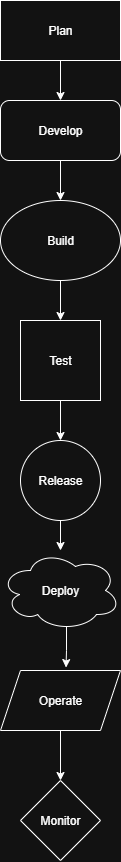

The diagram above was exported from draw.io. Its source (the exported page's mxGraphModel, read from the mxfile embedded in the PNG):
<mxGraphModel dx="1737" dy="927" grid="1" gridSize="10" guides="1" tooltips="1" connect="1" arrows="1" fold="1" page="1" pageScale="1" pageWidth="850" pageHeight="1100" math="0" shadow="0">
  <root>
    <mxCell id="0" />
    <mxCell id="1" parent="0" />
    <mxCell id="NU3213ctPpjiK-QH4qvJ-9" style="edgeStyle=orthogonalEdgeStyle;rounded=0;orthogonalLoop=1;jettySize=auto;html=1;exitX=0.5;exitY=1;exitDx=0;exitDy=0;" edge="1" parent="1" source="NU3213ctPpjiK-QH4qvJ-1" target="NU3213ctPpjiK-QH4qvJ-2">
      <mxGeometry relative="1" as="geometry" />
    </mxCell>
    <mxCell id="NU3213ctPpjiK-QH4qvJ-1" value="&lt;font&gt;Plan&lt;/font&gt;" style="rounded=0;whiteSpace=wrap;html=1;" vertex="1" parent="1">
      <mxGeometry x="330" y="40" width="120" height="60" as="geometry" />
    </mxCell>
    <mxCell id="NU3213ctPpjiK-QH4qvJ-10" style="edgeStyle=orthogonalEdgeStyle;rounded=0;orthogonalLoop=1;jettySize=auto;html=1;exitX=0.5;exitY=1;exitDx=0;exitDy=0;" edge="1" parent="1" source="NU3213ctPpjiK-QH4qvJ-2" target="NU3213ctPpjiK-QH4qvJ-3">
      <mxGeometry relative="1" as="geometry" />
    </mxCell>
    <mxCell id="NU3213ctPpjiK-QH4qvJ-2" value="&lt;font&gt;Develop&lt;/font&gt;" style="rounded=1;whiteSpace=wrap;html=1;" vertex="1" parent="1">
      <mxGeometry x="330" y="140" width="120" height="60" as="geometry" />
    </mxCell>
    <mxCell id="NU3213ctPpjiK-QH4qvJ-11" style="edgeStyle=orthogonalEdgeStyle;rounded=0;orthogonalLoop=1;jettySize=auto;html=1;exitX=0.5;exitY=1;exitDx=0;exitDy=0;entryX=0.5;entryY=0;entryDx=0;entryDy=0;" edge="1" parent="1" source="NU3213ctPpjiK-QH4qvJ-3" target="NU3213ctPpjiK-QH4qvJ-4">
      <mxGeometry relative="1" as="geometry" />
    </mxCell>
    <mxCell id="NU3213ctPpjiK-QH4qvJ-3" value="Build" style="ellipse;whiteSpace=wrap;html=1;" vertex="1" parent="1">
      <mxGeometry x="330" y="240" width="120" height="80" as="geometry" />
    </mxCell>
    <mxCell id="NU3213ctPpjiK-QH4qvJ-12" style="edgeStyle=orthogonalEdgeStyle;rounded=0;orthogonalLoop=1;jettySize=auto;html=1;exitX=0.5;exitY=1;exitDx=0;exitDy=0;entryX=0.5;entryY=0;entryDx=0;entryDy=0;" edge="1" parent="1" source="NU3213ctPpjiK-QH4qvJ-4" target="NU3213ctPpjiK-QH4qvJ-5">
      <mxGeometry relative="1" as="geometry" />
    </mxCell>
    <mxCell id="NU3213ctPpjiK-QH4qvJ-4" value="Test" style="whiteSpace=wrap;html=1;aspect=fixed;" vertex="1" parent="1">
      <mxGeometry x="350" y="360" width="80" height="80" as="geometry" />
    </mxCell>
    <mxCell id="NU3213ctPpjiK-QH4qvJ-13" style="edgeStyle=orthogonalEdgeStyle;rounded=0;orthogonalLoop=1;jettySize=auto;html=1;exitX=0.5;exitY=1;exitDx=0;exitDy=0;" edge="1" parent="1" source="NU3213ctPpjiK-QH4qvJ-5" target="NU3213ctPpjiK-QH4qvJ-6">
      <mxGeometry relative="1" as="geometry" />
    </mxCell>
    <mxCell id="NU3213ctPpjiK-QH4qvJ-5" value="Release" style="ellipse;whiteSpace=wrap;html=1;aspect=fixed;" vertex="1" parent="1">
      <mxGeometry x="350" y="480" width="80" height="80" as="geometry" />
    </mxCell>
    <mxCell id="NU3213ctPpjiK-QH4qvJ-6" value="Deploy" style="ellipse;shape=cloud;whiteSpace=wrap;html=1;" vertex="1" parent="1">
      <mxGeometry x="330" y="590" width="120" height="80" as="geometry" />
    </mxCell>
    <mxCell id="NU3213ctPpjiK-QH4qvJ-20" style="edgeStyle=orthogonalEdgeStyle;rounded=0;orthogonalLoop=1;jettySize=auto;html=1;" edge="1" parent="1" source="NU3213ctPpjiK-QH4qvJ-7" target="NU3213ctPpjiK-QH4qvJ-8">
      <mxGeometry relative="1" as="geometry" />
    </mxCell>
    <mxCell id="NU3213ctPpjiK-QH4qvJ-7" value="Operate" style="shape=parallelogram;perimeter=parallelogramPerimeter;whiteSpace=wrap;html=1;fixedSize=1;" vertex="1" parent="1">
      <mxGeometry x="330" y="710" width="120" height="60" as="geometry" />
    </mxCell>
    <mxCell id="NU3213ctPpjiK-QH4qvJ-8" value="Monitor" style="rhombus;whiteSpace=wrap;html=1;" vertex="1" parent="1">
      <mxGeometry x="350" y="820" width="80" height="80" as="geometry" />
    </mxCell>
    <mxCell id="NU3213ctPpjiK-QH4qvJ-16" style="edgeStyle=orthogonalEdgeStyle;rounded=0;orthogonalLoop=1;jettySize=auto;html=1;exitX=0.55;exitY=0.95;exitDx=0;exitDy=0;exitPerimeter=0;entryX=0.546;entryY=-0.049;entryDx=0;entryDy=0;entryPerimeter=0;" edge="1" parent="1" source="NU3213ctPpjiK-QH4qvJ-6" target="NU3213ctPpjiK-QH4qvJ-7">
      <mxGeometry relative="1" as="geometry" />
    </mxCell>
  </root>
</mxGraphModel>